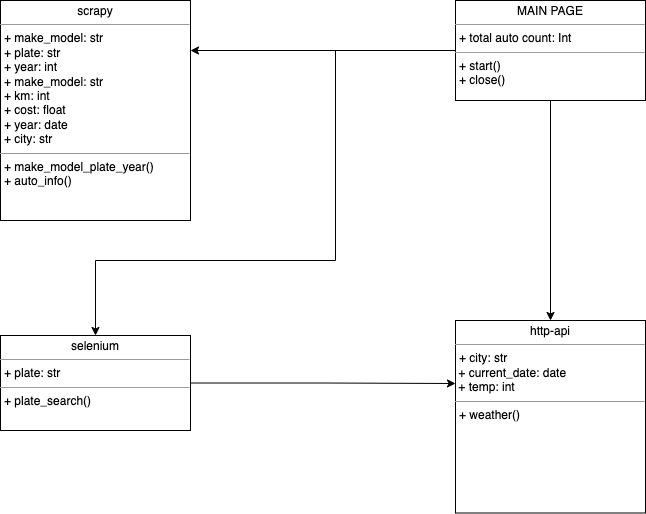

The diagram above was exported from draw.io. Its source (the exported page's mxGraphModel, read from the mxfile embedded in the PNG):
<mxGraphModel dx="946" dy="557" grid="1" gridSize="10" guides="1" tooltips="1" connect="1" arrows="1" fold="1" page="1" pageScale="1" pageWidth="850" pageHeight="1100" background="none" math="0" shadow="0">
  <root>
    <mxCell id="0" />
    <mxCell id="1" parent="0" />
    <mxCell id="XG3MvcN5XxjLiXjtscRU-3" value="" style="edgeStyle=orthogonalEdgeStyle;rounded=0;orthogonalLoop=1;jettySize=auto;html=1;" edge="1" parent="1" source="5d2195bd80daf111-19" target="lKFBNQKhLuwd0jFzE4Xl-2">
      <mxGeometry relative="1" as="geometry">
        <mxPoint x="665" y="320" as="targetPoint" />
      </mxGeometry>
    </mxCell>
    <mxCell id="5d2195bd80daf111-19" value="&lt;p style=&quot;margin:0px;margin-top:4px;text-align:center;&quot;&gt;MAIN PAGE&lt;/p&gt;&lt;hr size=&quot;1&quot;&gt;&lt;p style=&quot;margin:0px;margin-left:4px;&quot;&gt;+ total auto count: Int&lt;/p&gt;&lt;hr size=&quot;1&quot;&gt;&lt;p style=&quot;margin:0px;margin-left:4px;&quot;&gt;&lt;span style=&quot;background-color: initial;&quot;&gt;+ start()&lt;/span&gt;&lt;br&gt;&lt;/p&gt;&lt;p style=&quot;margin:0px;margin-left:4px;&quot;&gt;+ close()&lt;/p&gt;&lt;p style=&quot;margin:0px;margin-left:4px;&quot;&gt;&lt;br&gt;&lt;/p&gt;&lt;p style=&quot;margin:0px;margin-left:4px;&quot;&gt;&lt;br&gt;&lt;/p&gt;&lt;p style=&quot;margin:0px;margin-left:4px;&quot;&gt;&lt;br&gt;&lt;/p&gt;" style="verticalAlign=top;align=left;overflow=fill;fontSize=12;fontFamily=Helvetica;html=1;rounded=0;shadow=0;comic=0;labelBackgroundColor=none;strokeWidth=1" parent="1" vertex="1">
      <mxGeometry x="560" y="120" width="190" height="100" as="geometry" />
    </mxCell>
    <mxCell id="lKFBNQKhLuwd0jFzE4Xl-1" value="&lt;p style=&quot;margin:0px;margin-top:4px;text-align:center;&quot;&gt;scrapy&lt;/p&gt;&lt;hr size=&quot;1&quot;&gt;&lt;p style=&quot;margin:0px;margin-left:4px;&quot;&gt;+ make_model: str&lt;/p&gt;&lt;p style=&quot;margin:0px;margin-left:4px;&quot;&gt;+ plate: str&lt;/p&gt;&lt;p style=&quot;margin:0px;margin-left:4px;&quot;&gt;+ year: int&lt;/p&gt;&lt;p style=&quot;margin: 0px 0px 0px 4px;&quot;&gt;&lt;span style=&quot;background-color: initial;&quot;&gt;+ make_model: str&lt;/span&gt;&lt;/p&gt;&lt;p style=&quot;margin: 0px 0px 0px 4px;&quot;&gt;&lt;span style=&quot;background-color: initial;&quot;&gt;+ km: int&lt;/span&gt;&lt;/p&gt;&lt;p style=&quot;margin: 0px 0px 0px 4px;&quot;&gt;&lt;span style=&quot;background-color: initial;&quot;&gt;+ cost: float&lt;/span&gt;&lt;/p&gt;&lt;p style=&quot;margin: 0px 0px 0px 4px;&quot;&gt;&lt;span style=&quot;background-color: initial;&quot;&gt;+ year: date&lt;/span&gt;&lt;/p&gt;&lt;p style=&quot;margin: 0px 0px 0px 4px;&quot;&gt;&lt;span style=&quot;background-color: initial;&quot;&gt;+ city: str&amp;nbsp;&lt;/span&gt;&lt;/p&gt;&lt;hr size=&quot;1&quot;&gt;&lt;p style=&quot;margin:0px;margin-left:4px;&quot;&gt;+ make_model_plate_year()&lt;/p&gt;&lt;p style=&quot;margin: 0px 0px 0px 4px;&quot;&gt;&lt;span style=&quot;background-color: initial;&quot;&gt;+ auto_info()&lt;/span&gt;&lt;/p&gt;&lt;p style=&quot;margin:0px;margin-left:4px;&quot;&gt;&lt;br&gt;&lt;/p&gt;&lt;p style=&quot;margin:0px;margin-left:4px;&quot;&gt;&lt;br&gt;&lt;/p&gt;&lt;p style=&quot;margin:0px;margin-left:4px;&quot;&gt;&lt;br&gt;&lt;/p&gt;&lt;p style=&quot;margin:0px;margin-left:4px;&quot;&gt;&lt;br&gt;&lt;/p&gt;" style="verticalAlign=top;align=left;overflow=fill;fontSize=12;fontFamily=Helvetica;html=1;rounded=0;shadow=0;comic=0;labelBackgroundColor=none;strokeWidth=1" vertex="1" parent="1">
      <mxGeometry x="105" y="120" width="190" height="220" as="geometry" />
    </mxCell>
    <mxCell id="lKFBNQKhLuwd0jFzE4Xl-2" value="&lt;p style=&quot;margin:0px;margin-top:4px;text-align:center;&quot;&gt;http-api&lt;/p&gt;&lt;hr size=&quot;1&quot;&gt;&lt;p style=&quot;margin:0px;margin-left:4px;&quot;&gt;&lt;span style=&quot;background-color: initial;&quot;&gt;+ city: str&lt;/span&gt;&lt;/p&gt;&amp;nbsp;+ current_date: date&lt;br&gt;&amp;nbsp;+ temp: int&lt;br&gt;&lt;hr size=&quot;1&quot;&gt;&lt;p style=&quot;margin:0px;margin-left:4px;&quot;&gt;&lt;span style=&quot;background-color: initial;&quot;&gt;+ weather()&lt;/span&gt;&lt;br&gt;&lt;/p&gt;&lt;p style=&quot;margin:0px;margin-left:4px;&quot;&gt;&lt;br&gt;&lt;/p&gt;&lt;p style=&quot;margin:0px;margin-left:4px;&quot;&gt;&lt;br&gt;&lt;/p&gt;&lt;p style=&quot;margin:0px;margin-left:4px;&quot;&gt;&lt;br&gt;&lt;/p&gt;" style="verticalAlign=top;align=left;overflow=fill;fontSize=12;fontFamily=Helvetica;html=1;rounded=0;shadow=0;comic=0;labelBackgroundColor=none;strokeWidth=1" vertex="1" parent="1">
      <mxGeometry x="560" y="440" width="190" height="192.5" as="geometry" />
    </mxCell>
    <mxCell id="XG3MvcN5XxjLiXjtscRU-5" value="" style="edgeStyle=orthogonalEdgeStyle;rounded=0;orthogonalLoop=1;jettySize=auto;html=1;" edge="1" parent="1" source="lKFBNQKhLuwd0jFzE4Xl-3">
      <mxGeometry relative="1" as="geometry">
        <mxPoint x="560" y="503" as="targetPoint" />
      </mxGeometry>
    </mxCell>
    <mxCell id="lKFBNQKhLuwd0jFzE4Xl-3" value="&lt;p style=&quot;margin:0px;margin-top:4px;text-align:center;&quot;&gt;selenium&lt;/p&gt;&lt;hr size=&quot;1&quot;&gt;&lt;p style=&quot;margin:0px;margin-left:4px;&quot;&gt;&lt;span style=&quot;background-color: initial;&quot;&gt;+ plate: str&lt;/span&gt;&lt;/p&gt;&lt;hr size=&quot;1&quot;&gt;&lt;p style=&quot;margin:0px;margin-left:4px;&quot;&gt;&lt;span style=&quot;background-color: initial;&quot;&gt;+ plate_search()&lt;/span&gt;&lt;/p&gt;&lt;p style=&quot;margin:0px;margin-left:4px;&quot;&gt;&lt;br&gt;&lt;/p&gt;&lt;p style=&quot;margin:0px;margin-left:4px;&quot;&gt;&lt;br&gt;&lt;/p&gt;" style="verticalAlign=top;align=left;overflow=fill;fontSize=12;fontFamily=Helvetica;html=1;rounded=0;shadow=0;comic=0;labelBackgroundColor=none;strokeWidth=1" vertex="1" parent="1">
      <mxGeometry x="105" y="455" width="190" height="95" as="geometry" />
    </mxCell>
    <mxCell id="lKFBNQKhLuwd0jFzE4Xl-6" value="" style="endArrow=classic;html=1;rounded=0;exitX=0;exitY=0.5;exitDx=0;exitDy=0;" edge="1" parent="1" source="5d2195bd80daf111-19">
      <mxGeometry width="50" height="50" relative="1" as="geometry">
        <mxPoint x="315" y="220" as="sourcePoint" />
        <mxPoint x="295" y="170" as="targetPoint" />
      </mxGeometry>
    </mxCell>
    <mxCell id="XG3MvcN5XxjLiXjtscRU-8" value="" style="endArrow=classic;html=1;rounded=0;exitX=0;exitY=0.5;exitDx=0;exitDy=0;entryX=0.5;entryY=0;entryDx=0;entryDy=0;" edge="1" parent="1" source="5d2195bd80daf111-19" target="lKFBNQKhLuwd0jFzE4Xl-3">
      <mxGeometry width="50" height="50" relative="1" as="geometry">
        <mxPoint x="400" y="280" as="sourcePoint" />
        <mxPoint x="200" y="360" as="targetPoint" />
        <Array as="points">
          <mxPoint x="440" y="170" />
          <mxPoint x="440" y="380" />
          <mxPoint x="200" y="380" />
        </Array>
      </mxGeometry>
    </mxCell>
  </root>
</mxGraphModel>